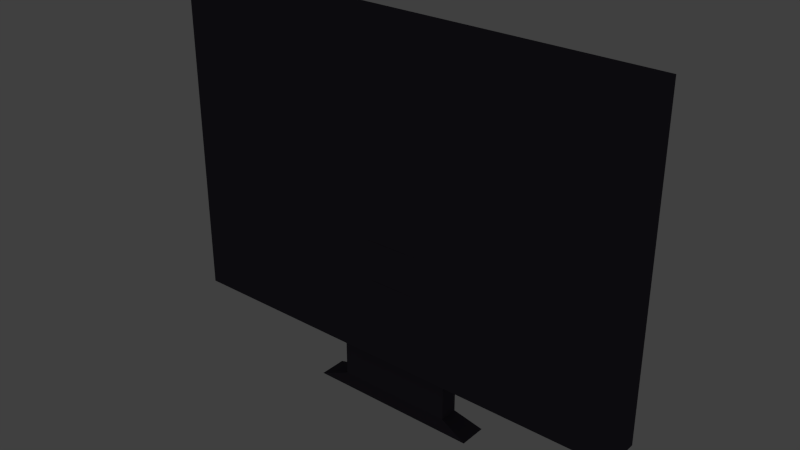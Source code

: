 # Source: computer_monitor.blend  (saved by Blender 2.76.0; exported with 4.5.12 LTS)
import bpy
from mathutils import Matrix  # noqa: F401  (used for matrix-valued properties, if any)

bpy.ops.wm.read_factory_settings(use_empty=True)
scene = bpy.context.scene
scene.name = 'Scene'

# ---- collections
col_collection_1 = bpy.data.collections.new('Collection 1'); scene.collection.children.link(col_collection_1)

# ---- materials (node trees are filled in below, after node groups)
mat_pc_trim_002 = bpy.data.materials.new('pc trim.002')
mat_pc_trim_002.alpha_threshold = 0.0
mat_pc_trim_002.roughness = 0.5
mat_monitor_glow_001 = bpy.data.materials.new('monitor glow.001')
mat_monitor_glow_001.alpha_threshold = 0.0
mat_monitor_glow_001.roughness = 0.5

# ---- material node trees
mat_pc_trim_002.use_nodes = True; mat_pc_trim_002.node_tree.nodes.clear()
_N = mat_pc_trim_002.node_tree.nodes; _L = mat_pc_trim_002.node_tree.links
n0 = _N.new('ShaderNodeOutputMaterial'); n0.name = 'Material Output'; n0.location = (300, 300)
n1 = _N.new('ShaderNodeBsdfDiffuse'); n1.name = 'Diffuse BSDF'; n1.location = (10, 300)
n1.inputs[0].default_value = (0.07444, 0.06639, 0.08787, 1.0)
_L.new(n1.outputs[0], n0.inputs[0])
n0.is_active_output = True
mat_monitor_glow_001.use_nodes = True; mat_monitor_glow_001.node_tree.nodes.clear()
_N = mat_monitor_glow_001.node_tree.nodes; _L = mat_monitor_glow_001.node_tree.links
n0 = _N.new('ShaderNodeOutputMaterial'); n0.name = 'Material Output'; n0.location = (300, 300)
n1 = _N.new('ShaderNodeEmission'); n1.name = 'Emission'; n1.location = (10, 300)
n1.inputs[0].default_value = (0.1832, 0.6713, 0.8, 1.0)
n1.inputs[1].default_value = 6.1
_L.new(n1.outputs[0], n0.inputs[0])
n0.is_active_output = True

# ---- world
world_world = bpy.data.worlds.new('World'); scene.world = world_world
world_world.color = (0.05088, 0.05088, 0.05088)
world_world.use_sun_shadow = False
world_world.sun_shadow_jitter_overblur = 0.0
world_world.cycles.sampling_method = 'MANUAL'
world_world.cycles.sample_map_resolution = 256

# ---- meshes
me_cube_006 = bpy.data.meshes.new('Cube.006')
me_cube_006.from_pydata([(-0.9303, 0.6301, 0.9303), (-0.9303, 0.6301, -0.9303), (0.9303, 0.6301, 0.9303), (0.9303, 0.6301, -0.9303), (-0.9303, 0.6301, 0.0), (0.0, 0.6301, 0.9303), (0.9303, 0.6301, 0.0), (0.0, 0.6301, -0.9303), (0.0, 1.075, 0.0), (-1.0, -1.0, -1.0), (-1.0, -1.0, 1.0), (-0.9303, 1.0, -0.9303), (-0.9303, 1.0, 0.9303), (1.0, -1.0, -1.0), (1.0, -1.0, 1.0), (0.9303, 1.0, -0.9303), (0.9303, 1.0, 0.9303), (-1.0, 1.0, 1.0), (-1.0, 1.0, -1.0), (1.0, 1.0, 1.0), (1.0, 1.0, -1.0), (-0.9303, 0.6301, 0.9303), (-0.9303, 0.6301, -0.9303), (0.9303, 0.6301, 0.9303), (0.9303, 0.6301, -0.9303), (-1.0, -1.0, 0.0), (-1.0, 0.0, 1.0), (-1.0, 1.0, 0.0), (-1.0, 0.0, -1.0), (0.0, 1.0, 1.0), (1.0, 1.0, 0.0), (0.0, 1.0, -1.0), (1.0, 0.0, 1.0), (1.0, -1.0, 0.0), (1.0, 0.0, -1.0), (0.0, -1.0, 1.0), (0.0, -1.0, -1.0), (-0.9303, 1.0, 0.0), (0.0, 1.0, 0.9303), (0.9303, 1.0, 0.0), (0.0, 1.0, -0.9303), (-0.9652, 1.0, 0.9652), (-0.9652, 1.0, -0.9652), (0.9652, 1.0, 0.9652), (0.9652, 1.0, -0.9652), (-0.9303, 0.6301, 0.0), (0.0, 0.6301, 0.9303), (0.9303, 0.6301, 0.0), (0.0, 0.6301, -0.9303), (-0.9303, 0.815, 0.9303), (-0.9303, 0.815, -0.9303), (0.9303, 0.815, -0.9303), (0.9303, 0.815, 0.9303), (0.9303, 0.815, 0.0), (0.0, 0.815, 0.9303), (0.0, 0.815, -0.9303), (0.0, 1.0, -0.9652), (0.9652, 1.0, 0.0), (0.0, 1.0, 0.9652), (-0.9652, 1.0, 0.0), (0.0, 0.0, 1.0), (-0.3705, -0.741, -1.33), (0.0, -1.0, 0.0), (1.0, 0.0, 0.0), (-0.9303, 0.815, 0.0), (-1.0, 0.0, 0.0), (-1.0, -1.0, 0.5), (-1.0, 0.5, 1.0), (-1.0, 1.0, -0.5), (-1.0, -0.5, -1.0), (0.5, 1.0, 1.0), (1.0, 1.0, -0.5), (-0.5, 1.0, -1.0), (1.0, -0.5, 1.0), (1.0, -1.0, -0.5), (1.0, 0.5, -1.0), (-0.5, -1.0, 1.0), (0.5, -1.0, -1.0), (-0.9303, 1.0, -0.4652), (0.4652, 1.0, 0.9303), (0.9303, 1.0, -0.4652), (-0.4652, 1.0, -0.9303), (-0.9478, 1.0, 0.9478), (-0.9826, 1.0, -0.9826), (0.9478, 1.0, 0.9478), (0.9478, 1.0, -0.9478), (-0.9303, 0.6301, -0.4652), (0.4652, 0.6301, 0.9303), (0.9303, 0.6301, -0.4652), (-0.4652, 0.6301, -0.9303), (-0.9303, 0.7225, 0.9303), (-0.9303, 0.9075, -0.9303), (0.9303, 0.9075, -0.9303), (0.9303, 0.7225, 0.9303), (-1.0, -1.0, -0.5), (-1.0, -0.5, 1.0), (-1.0, 1.0, 0.5), (-1.0, 0.5, -1.0), (-0.5, 1.0, 1.0), (1.0, 1.0, 0.5), (0.5, 1.0, -1.0), (1.0, 0.5, 1.0), (1.0, -1.0, 0.5), (1.0, -0.5, -1.0), (0.5, -1.0, 1.0), (-0.5, -1.0, -1.0), (-0.9303, 1.0, 0.4652), (-0.4652, 1.0, 0.9303), (0.9303, 1.0, 0.4652), (0.4652, 1.0, -0.9303), (-0.9826, 1.0, 0.9826), (-0.9478, 1.0, -0.9478), (0.9826, 1.0, 0.9826), (0.9826, 1.0, -0.9826), (-0.9303, 0.6301, 0.4652), (-0.4652, 0.6301, 0.9303), (0.9303, 0.6301, 0.4652), (0.4652, 0.6301, -0.9303), (-0.9303, 0.9075, 0.9303), (-0.9303, 0.7225, -0.9303), (0.9303, 0.7225, -0.9303), (0.9303, 0.9075, 0.9303), (0.9303, 0.7225, 0.0), (0.9303, 0.9075, 0.0), (0.9303, 0.815, 0.4652), (0.9303, 0.815, -0.4652), (0.0, 0.7225, 0.9303), (0.0, 0.9075, 0.9303), (-0.4652, 0.815, 0.9303), (0.4652, 0.815, 0.9303), (0.0, 0.7225, -0.9303), (0.0, 0.9075, -0.9303), (0.4652, 0.815, -0.9303), (-0.4652, 0.815, -0.9303), (0.0, 1.0, -0.9826), (0.0, 1.0, -0.9478), (-0.4826, 1.0, -0.9652), (0.4826, 1.0, -0.9652), (0.9826, 1.0, 0.0), (0.9478, 1.0, 0.0), (0.9652, 1.0, -0.4826), (0.9652, 1.0, 0.4826), (0.0, 1.0, 0.9826), (0.0, 1.0, 0.9478), (0.4826, 1.0, 0.9652), (-0.4826, 1.0, 0.9652), (-0.9826, 1.0, 0.0), (-0.9478, 1.0, 0.0), (-0.9652, 1.0, 0.4826), (-0.9652, 1.0, -0.4826), (-0.5, 0.0, 1.0), (0.5, 0.0, 1.0), (0.0, -0.5, 1.0), (0.0, 0.5, 1.0), (0.5, 0.0, -1.0), (-0.5, 0.0, -1.0), (0.0, -0.5, -1.0), (0.0, 0.5, -1.0), (0.0, -1.0, -0.4981), (0.0, -1.0, 0.5), (0.5, -1.0, 0.0), (-0.5, -1.0, 0.0), (1.0, 0.0, -0.5), (1.0, 0.0, 0.5), (1.0, 0.5, 0.0), (1.0, -0.5, 0.0), (-0.9303, 0.7225, 0.0), (-0.9303, 0.9075, 0.0), (-0.9303, 0.815, -0.4652), (-0.9303, 0.815, 0.4652), (-1.0, 0.0, -0.5), (-1.0, 0.0, 0.5), (-1.0, -0.5, 0.0), (-1.0, 0.5, 0.0), (-1.0, 0.5, 0.5), (-1.0, -0.5, 0.5), (-1.0, -0.5, -0.5), (-0.9303, 0.9075, 0.4652), (-0.9303, 0.9075, -0.4652), (-0.9303, 0.7225, -0.4652), (1.0, -0.5, 0.5), (1.0, 0.5, 0.5), (1.0, 0.5, -0.5), (-0.5, -1.0, 0.5), (0.5, -1.0, 0.5), (0.5, -1.0, -0.5), (-0.5, 0.5, -1.0), (-0.5, -0.5, -1.0), (0.5, -0.5, -1.0), (0.5, 0.5, 1.0), (0.5, -0.5, 1.0), (-0.5, -0.5, 1.0), (-0.9478, 1.0, -0.4739), (-0.9478, 1.0, 0.4739), (-0.9826, 1.0, 0.4913), (-0.4739, 1.0, 0.9478), (0.4739, 1.0, 0.9478), (0.4913, 1.0, 0.9826), (0.9478, 1.0, 0.4739), (0.9478, 1.0, -0.4739), (0.9826, 1.0, -0.4913), (0.4739, 1.0, -0.9478), (-0.4739, 1.0, -0.9478), (-0.4913, 1.0, -0.9826), (-0.4652, 0.9075, -0.9303), (0.4652, 0.9075, -0.9303), (0.4652, 0.7225, -0.9303), (0.4652, 0.9075, 0.9303), (-0.4652, 0.9075, 0.9303), (-0.4652, 0.7225, 0.9303), (0.9303, 0.9075, -0.4652), (0.9303, 0.9075, 0.4652), (0.9303, 0.7225, 0.4652), (0.9303, 0.7225, -0.4652), (0.4652, 0.7225, 0.9303), (-0.4652, 0.7225, -0.9303), (0.4913, 1.0, -0.9826), (0.9826, 1.0, 0.4913), (-0.4913, 1.0, 0.9826), (-0.9826, 1.0, -0.4913), (-0.5, 0.5, 1.0), (0.5, 0.5, -1.0), (-0.5, -1.0, -0.5), (1.0, -0.5, -0.5), (-0.9303, 0.7225, 0.4652), (-1.0, 0.5, -0.5), (-1.0, -1.0, 0.75), (-1.0, 0.75, 1.0), (-1.0, 1.0, -0.75), (-1.0, -0.75, -1.0), (0.75, 1.0, 1.0), (1.0, 1.0, -0.75), (-0.75, 1.0, -1.0), (1.0, -0.75, 1.0), (1.0, -1.0, -0.75), (1.0, 0.75, -1.0), (-0.75, -1.0, 1.0), (0.75, -1.0, -1.0), (-0.9303, 1.0, -0.6978), (0.6978, 1.0, 0.9303), (0.9303, 1.0, -0.6978), (-0.6978, 1.0, -0.9303), (-0.9391, 1.0, 0.9391), (-0.9913, 1.0, -0.9913), (0.9391, 1.0, 0.9391), (0.9391, 1.0, -0.9391), (-0.9303, 0.6301, -0.6978), (0.6978, 0.6301, 0.9303), (0.9303, 0.6301, -0.6978), (-0.6978, 0.6301, -0.9303), (-0.9303, 0.6763, 0.9303), (-0.9303, 0.9538, -0.9303), (0.9303, 0.9538, -0.9303), (0.9303, 0.6763, 0.9303), (-1.0, -1.0, -0.25), (-1.0, -0.25, 1.0), (-1.0, 1.0, 0.25), (-1.0, 0.25, -1.0), (-0.25, 1.0, 1.0), (1.0, 1.0, 0.25), (0.25, 1.0, -1.0), (1.0, 0.25, 1.0), (1.0, -1.0, 0.25), (1.0, -0.25, -1.0), (0.25, -1.0, 1.0), (-0.25, -1.0, -1.0), (-0.9303, 1.0, 0.2326), (-0.2326, 1.0, 0.9303), (0.9303, 1.0, 0.2326), (0.2326, 1.0, -0.9303), (-0.9739, 1.0, 0.9739), (-0.9565, 1.0, -0.9565), (0.9739, 1.0, 0.9739), (0.9739, 1.0, -0.9739), (-0.9303, 0.6301, 0.2326), (-0.2326, 0.6301, 0.9303), (0.9303, 0.6301, 0.2326), (0.2326, 0.6301, -0.9303), (-0.9303, 0.8613, 0.9303), (-0.9303, 0.7688, -0.9303), (0.9303, 0.7688, -0.9303), (0.9303, 0.8613, 0.9303), (0.9303, 0.6763, 0.0), (0.9303, 0.8613, 0.0), (0.9303, 0.815, 0.6978), (0.9303, 0.815, -0.2326), (0.0, 0.6763, 0.9303), (0.0, 0.8613, 0.9303), (-0.6978, 0.815, 0.9303), (0.2326, 0.815, 0.9303), (0.0, 0.6763, -0.9303), (0.0, 0.8613, -0.9303), (0.6978, 0.815, -0.9303), (-0.2326, 0.815, -0.9303), (0.0, 1.0, -0.9913), (0.0, 1.0, -0.9565), (-0.7239, 1.0, -0.9652), (0.2413, 1.0, -0.9652), (0.9913, 1.0, 0.0), (0.9565, 1.0, 0.0), (0.9652, 1.0, -0.7239), (0.9652, 1.0, 0.2413), (0.0, 1.0, 0.9913), (0.0, 1.0, 0.9565), (0.7239, 1.0, 0.9652), (-0.2413, 1.0, 0.9652), (-0.9913, 1.0, 0.0), (-0.9565, 1.0, 0.0), (-0.9652, 1.0, 0.7239), (-0.9652, 1.0, -0.2413), (-0.75, 0.0, 1.0), (0.25, 0.0, 1.0), (0.0, -0.75, 1.0), (0.0, 0.25, 1.0), (0.75, 0.0, -1.0), (-0.25, 0.0, -1.0), (0.0, -0.75, -1.0), (-0.3705, -0.3705, -1.33), (0.0, -1.0, -0.75), (0.0, -1.0, 0.25), (0.75, -1.0, 0.0), (-0.25, -1.0, 0.0), (1.0, 0.0, -0.75), (1.0, 0.0, 0.25), (1.0, 0.75, 0.0), (1.0, -0.25, 0.0), (-0.9303, 0.6763, 0.0), (-0.9303, 0.8613, 0.0), (-0.9303, 0.815, -0.6978), (-0.9303, 0.815, 0.2326), (-1.0, 0.0, -0.75), (-1.0, 0.0, 0.25), (-1.0, -0.75, 0.0), (-1.0, 0.25, 0.0), (-1.0, -1.0, 0.25), (-1.0, 0.25, 1.0), (-1.0, 1.0, -0.25), (-1.0, -0.25, -1.0), (0.25, 1.0, 1.0), (1.0, 1.0, -0.25), (-0.25, 1.0, -1.0), (1.0, -0.25, 1.0), (1.0, -1.0, -0.25), (1.0, 0.25, -1.0), (-0.25, -1.0, 1.0), (0.25, -1.0, -1.0), (-0.9303, 1.0, -0.2326), (0.2326, 1.0, 0.9303), (0.9303, 1.0, -0.2326), (-0.2326, 1.0, -0.9303), (-0.9565, 1.0, 0.9565), (-0.9739, 1.0, -0.9739), (0.9565, 1.0, 0.9565), (0.9565, 1.0, -0.9565), (-0.9303, 0.6301, -0.2326), (0.2326, 0.6301, 0.9303), (0.9303, 0.6301, -0.2326), (-0.2326, 0.6301, -0.9303), (-0.9303, 0.7688, 0.9303), (-0.9303, 0.8613, -0.9303), (0.9303, 0.8613, -0.9303), (0.9303, 0.7688, 0.9303), (-1.0, -1.0, -0.75), (-1.0, -0.75, 1.0), (-1.0, 1.0, 0.75), (-1.0, 0.75, -1.0), (-0.75, 1.0, 1.0), (1.0, 1.0, 0.75), (0.75, 1.0, -1.0), (1.0, 0.75, 1.0), (1.0, -1.0, 0.75), (1.0, -0.75, -1.0), (0.75, -1.0, 1.0), (-0.75, -1.0, -1.0), (-0.9303, 1.0, 0.6978), (-0.6978, 1.0, 0.9303), (0.9303, 1.0, 0.6978), (0.6978, 1.0, -0.9303), (-0.9913, 1.0, 0.9913), (-0.9391, 1.0, -0.9391), (0.9913, 1.0, 0.9913), (0.9913, 1.0, -0.9913), (-0.9303, 0.6301, 0.6978), (-0.6978, 0.6301, 0.9303), (0.9303, 0.6301, 0.6978), (0.6978, 0.6301, -0.9303), (-0.9303, 0.9538, 0.9303), (-0.9303, 0.6763, -0.9303), (0.9303, 0.6763, -0.9303), (0.9303, 0.9538, 0.9303), (0.9303, 0.7688, 0.0), (0.9303, 0.9538, 0.0), (0.9303, 0.815, 0.2326), (0.9303, 0.815, -0.6978), (0.0, 0.7688, 0.9303), (0.0, 0.9538, 0.9303), (-0.2326, 0.815, 0.9303), (0.6978, 0.815, 0.9303), (0.0, 0.7688, -0.9303), (0.0, 0.9538, -0.9303), (0.2326, 0.815, -0.9303), (-0.6978, 0.815, -0.9303), (0.0, 1.0, -0.9739), (0.0, 1.0, -0.9391), (-0.2413, 1.0, -0.9652), (0.7239, 1.0, -0.9652), (0.9739, 1.0, 0.0), (0.9391, 1.0, 0.0), (0.9652, 1.0, -0.2413), (0.9652, 1.0, 0.7239), (0.0, 1.0, 0.9739), (0.0, 1.0, 0.9391), (0.2413, 1.0, 0.9652), (-0.7239, 1.0, 0.9652), (-0.9739, 1.0, 0.0), (-0.9391, 1.0, 0.0), (-0.9652, 1.0, 0.2413), (-0.9652, 1.0, -0.7239), (-0.25, 0.0, 1.0), (0.75, 0.0, 1.0), (0.0, -0.25, 1.0), (0.0, 0.75, 1.0), (0.25, 0.0, -1.0), (-0.75, 0.0, -1.0), (-0.3705, 0.0, -1.33), (0.0, 0.75, -1.0), (0.0, -1.0, -0.2519), (0.0, -1.0, 0.75), (0.25, -1.0, 0.0), (-0.75, -1.0, 0.0), (1.0, 0.0, -0.25), (1.0, 0.0, 0.75), (1.0, 0.25, 0.0), (1.0, -0.75, 0.0), (-0.9303, 0.7688, 0.0), (-0.9303, 0.9538, 0.0), (-0.9303, 0.815, -0.2326), (-0.9303, 0.815, 0.6978), (-1.0, 0.0, -0.25), (-1.0, 0.0, 0.75), (-1.0, -0.25, 0.0), (-1.0, 0.75, 0.0), (-1.0, 0.5, 0.25), (-1.0, 0.5, 0.75), (-1.0, 0.25, 0.5), (-1.0, 0.75, 0.5), (-1.0, -0.5, 0.25), (-1.0, -0.5, 0.75), (-1.0, -0.75, 0.5), (-1.0, -0.25, 0.5), (-1.0, -0.5, -0.75), (-1.0, -0.5, -0.25), (-1.0, -0.75, -0.5), (-1.0, -0.25, -0.5), (-0.9303, 0.8613, 0.4652), (-0.9303, 0.9538, 0.4652), (-0.9303, 0.9075, 0.2326), (-0.9303, 0.9075, 0.6978), (-0.9303, 0.8613, -0.4652), (-0.9303, 0.9538, -0.4652), (-0.9303, 0.9075, -0.6978), (-0.9303, 0.9075, -0.2326), (-0.9303, 0.6763, -0.4652), (-0.9303, 0.7688, -0.4652), (-0.9303, 0.7225, -0.6978), (-0.9303, 0.7225, -0.2326), (1.0, -0.5, 0.25), (1.0, -0.5, 0.75), (1.0, -0.25, 0.5), (1.0, -0.75, 0.5), (1.0, 0.5, 0.25), (1.0, 0.5, 0.75), (1.0, 0.75, 0.5), (1.0, 0.25, 0.5), (1.0, 0.5, -0.75), (1.0, 0.5, -0.25), (1.0, 0.75, -0.5), (1.0, 0.25, -0.5), (-0.5, -1.0, 0.25), (-0.5, -1.0, 0.75), (-0.25, -1.0, 0.5), (-0.75, -1.0, 0.5), (0.5, -1.0, 0.25), (0.5, -1.0, 0.75), (0.75, -1.0, 0.5), (0.25, -1.0, 0.5), (0.5, -1.0, -0.75), (0.5, -1.0, -0.25), (0.75, -1.0, -0.5), (0.25, -1.0, -0.5), (-0.25, 0.5, -1.0), (-0.75, 0.5, -1.0), (-0.5, 0.25, -1.0), (-0.5, 0.75, -1.0), (-0.25, -0.5, -1.0), (-0.75, -0.5, -1.0), (-0.5, -0.75, -1.0), (-0.5, -0.25, -1.0), (0.75, -0.5, -1.0), (0.25, -0.5, -1.0), (0.5, -0.75, -1.0), (0.5, -0.25, -1.0), (0.25, 0.5, 1.0), (0.75, 0.5, 1.0), (0.5, 0.25, 1.0), (0.5, 0.75, 1.0), (0.25, -0.5, 1.0), (0.75, -0.5, 1.0), (0.5, -0.75, 1.0), (0.5, -0.25, 1.0), (-0.75, -0.5, 1.0), (-0.25, -0.5, 1.0), (-0.5, -0.75, 1.0), (-0.5, -0.25, 1.0), (-0.9565, 1.0, -0.4782), (-0.9391, 1.0, -0.4695), (-0.9478, 1.0, -0.2369), (-0.9478, 1.0, -0.7108), (-0.9565, 1.0, 0.4782), (-0.9391, 1.0, 0.4695), (-0.9478, 1.0, 0.7108), (-0.9478, 1.0, 0.2369), (-0.9913, 1.0, 0.4956), (-0.9739, 1.0, 0.4869), (-0.9826, 1.0, 0.7369), (-0.9826, 1.0, 0.2456), (-0.4782, 1.0, 0.9565), (-0.4695, 1.0, 0.9391), (-0.2369, 1.0, 0.9478), (-0.7108, 1.0, 0.9478), (0.4782, 1.0, 0.9565), (0.4695, 1.0, 0.9391), (0.7108, 1.0, 0.9478), (0.2369, 1.0, 0.9478), (0.4956, 1.0, 0.9913), (0.4869, 1.0, 0.9739), (0.7369, 1.0, 0.9826), (0.2456, 1.0, 0.9826), (0.9565, 1.0, 0.4782), (0.9391, 1.0, 0.4695), (0.9478, 1.0, 0.2369), (0.9478, 1.0, 0.7108), (0.9565, 1.0, -0.4782), (0.9391, 1.0, -0.4695), (0.9478, 1.0, -0.7108), (0.9478, 1.0, -0.2369), (0.9913, 1.0, -0.4956), (0.9739, 1.0, -0.4869), (0.9826, 1.0, -0.7369), (0.9826, 1.0, -0.2456), (0.4782, 1.0, -0.9565), (0.4695, 1.0, -0.9391), (0.2369, 1.0, -0.9478), (0.7108, 1.0, -0.9478), (-0.4782, 1.0, -0.9565), (-0.4695, 1.0, -0.9391), (-0.7108, 1.0, -0.9478), (-0.2369, 1.0, -0.9478), (-0.4956, 1.0, -0.9913), (-0.4869, 1.0, -0.9739), (-0.7369, 1.0, -0.9826), (-0.2456, 1.0, -0.9826), (-0.4652, 0.8613, -0.9303), (-0.4652, 0.9538, -0.9303), (-0.2326, 0.9075, -0.9303), (-0.6978, 0.9075, -0.9303), (0.4652, 0.8613, -0.9303), (0.4652, 0.9538, -0.9303), (0.6978, 0.9075, -0.9303), (0.2326, 0.9075, -0.9303), (0.4652, 0.6763, -0.9303), (0.4652, 0.7688, -0.9303), (0.6978, 0.7225, -0.9303), (0.2326, 0.7225, -0.9303), (0.4652, 0.8613, 0.9303), (0.4652, 0.9538, 0.9303), (0.2326, 0.9075, 0.9303), (0.6978, 0.9075, 0.9303), (-0.4652, 0.8613, 0.9303), (-0.4652, 0.9538, 0.9303), (-0.6978, 0.9075, 0.9303), (-0.2326, 0.9075, 0.9303), (-0.4652, 0.6763, 0.9303), (-0.4652, 0.7688, 0.9303), (-0.6978, 0.7225, 0.9303), (-0.2326, 0.7225, 0.9303), (0.9303, 0.8613, -0.4652), (0.9303, 0.9538, -0.4652), (0.9303, 0.9075, -0.2326), (0.9303, 0.9075, -0.6978), (0.9303, 0.8613, 0.4652), (0.9303, 0.9538, 0.4652), (0.9303, 0.9075, 0.6978), (0.9303, 0.9075, 0.2326), (0.9303, 0.6763, 0.4652), (0.9303, 0.7688, 0.4652), (0.9303, 0.7225, 0.6978), (0.9303, 0.7225, 0.2326), (0.9303, 0.6763, -0.4652), (0.9303, 0.7688, -0.4652), (0.9303, 0.7225, -0.2326), (0.9303, 0.7225, -0.6978), (0.4652, 0.6763, 0.9303), (0.4652, 0.7688, 0.9303), (0.2326, 0.7225, 0.9303), (0.6978, 0.7225, 0.9303), (-0.4652, 0.6763, -0.9303), (-0.4652, 0.7688, -0.9303), (-0.2326, 0.7225, -0.9303), (-0.6978, 0.7225, -0.9303), (0.4956, 1.0, -0.9913), (0.4869, 1.0, -0.9739), (0.2456, 1.0, -0.9826), (0.7369, 1.0, -0.9826), (0.9913, 1.0, 0.4956), (0.9739, 1.0, 0.4869), (0.9826, 1.0, 0.2456), (0.9826, 1.0, 0.7369), (-0.4956, 1.0, 0.9913), (-0.4869, 1.0, 0.9739), (-0.2456, 1.0, 0.9826), (-0.7369, 1.0, 0.9826), (-0.9913, 1.0, -0.4956), (-0.9739, 1.0, -0.4869), (-0.9826, 1.0, -0.2456), (-0.9826, 1.0, -0.7369), (-0.75, 0.5, 1.0), (-0.25, 0.5, 1.0), (-0.5, 0.25, 1.0), (-0.5, 0.75, 1.0), (0.75, 0.5, -1.0), (0.25, 0.5, -1.0), (0.5, 0.25, -1.0), (0.5, 0.75, -1.0), (-0.5, -1.0, -0.75), (-0.5, -1.0, -0.25), (-0.25, -1.0, -0.4981), (-0.75, -1.0, -0.5), (1.0, -0.5, -0.75), (1.0, -0.5, -0.25), (1.0, -0.25, -0.5), (1.0, -0.75, -0.5), (-0.9303, 0.6763, 0.4652), (-0.9303, 0.7688, 0.4652), (-0.9303, 0.7225, 0.2326), (-0.9303, 0.7225, 0.6978), (-1.0, 0.5, -0.75), (-1.0, 0.5, -0.25), (-1.0, 0.25, -0.5), (-1.0, 0.75, -0.5), (-1.0, 0.75, -0.25), (-1.0, 0.25, -0.25), (-1.0, 0.25, -0.75), (-0.9303, 0.7688, 0.6978), (-0.9303, 0.7688, 0.2326), (-0.9303, 0.6763, 0.2326), (1.0, -0.75, -0.25), (1.0, -0.25, -0.25), (1.0, -0.25, -0.75), (-0.75, -1.0, -0.25), (-0.25, -1.0, -0.2519), (-0.25, -1.0, -0.75), (0.25, 0.75, -1.0), (0.25, 0.25, -1.0), (0.75, 0.25, -1.0), (-0.25, 0.75, 1.0), (-0.25, 0.25, 1.0), (-0.75, 0.25, 1.0), (-0.9739, 1.0, -0.7304), (-0.9739, 1.0, -0.2435), (-0.9913, 1.0, -0.2478), (-0.7304, 1.0, 0.9739), (-0.2435, 1.0, 0.9739), (-0.2478, 1.0, 0.9913), (0.9739, 1.0, 0.7304), (0.9739, 1.0, 0.2435), (0.9913, 1.0, 0.2478), (0.7304, 1.0, -0.9739), (0.2435, 1.0, -0.9739), (0.2478, 1.0, -0.9913), (-0.6978, 0.7688, -0.9303), (-0.2326, 0.7688, -0.9303), (-0.2326, 0.6763, -0.9303), (0.6978, 0.7688, 0.9303), (0.2326, 0.7688, 0.9303), (0.2326, 0.6763, 0.9303), (0.9303, 0.7688, -0.6978), (0.9303, 0.7688, -0.2326), (0.9303, 0.6763, -0.2326), (0.9303, 0.7688, 0.2326), (0.9303, 0.7688, 0.6978), (0.9303, 0.6763, 0.6978), (0.9303, 0.9538, 0.2326), (0.9303, 0.9538, 0.6978), (0.9303, 0.8613, 0.6978), (0.9303, 0.9538, -0.6978), (0.9303, 0.9538, -0.2326), (0.9303, 0.8613, -0.2326), (-0.2326, 0.7688, 0.9303), (-0.6978, 0.7688, 0.9303), (-0.6978, 0.6763, 0.9303), (-0.2326, 0.9538, 0.9303), (-0.6978, 0.9538, 0.9303), (-0.6978, 0.8613, 0.9303), (0.6978, 0.9538, 0.9303), (0.2326, 0.9538, 0.9303), (0.2326, 0.8613, 0.9303), (0.2326, 0.7688, -0.9303), (0.6978, 0.7688, -0.9303), (0.6978, 0.6763, -0.9303), (0.2326, 0.9538, -0.9303), (0.6978, 0.9538, -0.9303), (0.6978, 0.8613, -0.9303), (-0.6978, 0.9538, -0.9303), (-0.2326, 0.9538, -0.9303), (-0.2326, 0.8613, -0.9303), (-0.2435, 1.0, -0.9739), (-0.7304, 1.0, -0.9739), (-0.7435, 1.0, -0.9913), (-0.2348, 1.0, -0.9391), (-0.7043, 1.0, -0.9391), (-0.7174, 1.0, -0.9565), (0.7043, 1.0, -0.9391), (0.2348, 1.0, -0.9391), (0.2391, 1.0, -0.9565), (0.9739, 1.0, -0.2435), (0.9739, 1.0, -0.7304), (0.9913, 1.0, -0.7435), (0.9391, 1.0, -0.2348), (0.9391, 1.0, -0.7043), (0.9565, 1.0, -0.7174), (0.9391, 1.0, 0.7043), (0.9391, 1.0, 0.2348), (0.9565, 1.0, 0.2391), (0.2435, 1.0, 0.9739), (0.7304, 1.0, 0.9739), (0.7435, 1.0, 0.9913), (0.2348, 1.0, 0.9391), (0.7043, 1.0, 0.9391), (0.7174, 1.0, 0.9565), (-0.7043, 1.0, 0.9391), (-0.2348, 1.0, 0.9391), (-0.2391, 1.0, 0.9565), (-0.9739, 1.0, 0.2435), (-0.9739, 1.0, 0.7304), (-0.9913, 1.0, 0.7435), (-0.9391, 1.0, 0.2348), (-0.9391, 1.0, 0.7043), (-0.9565, 1.0, 0.7174), (-0.9391, 1.0, -0.7043), (-0.9391, 1.0, -0.2348), (-0.9565, 1.0, -0.2391), (-0.25, -0.25, 1.0), (-0.25, -0.75, 1.0), (-0.75, -0.75, 1.0), (0.75, -0.25, 1.0), (0.75, -0.75, 1.0), (0.25, -0.75, 1.0), (0.75, 0.75, 1.0), (0.75, 0.25, 1.0), (0.25, 0.25, 1.0), (0.25, -0.25, -1.0), (0.25, -0.75, -1.0), (0.75, -0.75, -1.0), (-0.75, -0.25, -1.0), (-0.75, -0.75, -1.0), (-0.25, -0.75, -1.0), (-0.75, 0.75, -1.0), (-0.75, 0.25, -1.0), (-0.25, 0.25, -1.0), (0.25, -1.0, -0.25), (0.75, -1.0, -0.25), (0.75, -1.0, -0.75), (0.25, -1.0, 0.75), (0.75, -1.0, 0.75), (0.75, -1.0, 0.25), (-0.75, -1.0, 0.75), (-0.25, -1.0, 0.75), (-0.25, -1.0, 0.25), (1.0, 0.25, -0.25), (1.0, 0.75, -0.25), (1.0, 0.75, -0.75), (1.0, 0.25, 0.75), (1.0, 0.75, 0.75), (1.0, 0.75, 0.25), (1.0, -0.75, 0.75), (1.0, -0.25, 0.75), (1.0, -0.25, 0.25), (-0.9303, 0.7688, -0.2326), (-0.9303, 0.7688, -0.6978), (-0.9303, 0.6763, -0.6978), (-0.9303, 0.9538, -0.2326), (-0.9303, 0.9538, -0.6978), (-0.9303, 0.8613, -0.6978), (-0.9303, 0.9538, 0.6978), (-0.9303, 0.9538, 0.2326), (-0.9303, 0.8613, 0.2326), (-1.0, -0.25, -0.25), (-1.0, -0.75, -0.25), (-1.0, -0.75, -0.75), (-1.0, -0.25, 0.75), (-1.0, -0.75, 0.75), (-1.0, -0.75, 0.25), (-1.0, 0.75, 0.75), (-1.0, 0.25, 0.75), (-1.0, 0.25, 0.25), (-1.0, 0.75, 0.25), (-1.0, -0.25, 0.25), (-1.0, -0.25, -0.75), (-0.9303, 0.8613, 0.6978), (-0.9303, 0.8613, -0.2326), (-0.9303, 0.6763, -0.2326), (1.0, -0.75, 0.25), (1.0, 0.25, 0.25), (1.0, 0.25, -0.75), (-0.75, -1.0, 0.25), (0.25, -1.0, 0.25), (0.25, -1.0, -0.75), (-0.25, 0.75, -1.0), (-0.25, -0.25, -1.0), (0.75, -0.25, -1.0), (0.25, 0.75, 1.0), (0.25, -0.25, 1.0), (-0.75, -0.25, 1.0), (-0.9565, 1.0, -0.7174), (-0.9565, 1.0, 0.2391), (-0.9913, 1.0, 0.2478), (-0.7174, 1.0, 0.9565), (0.2391, 1.0, 0.9565), (0.2478, 1.0, 0.9913), (0.9565, 1.0, 0.7174), (0.9565, 1.0, -0.2391), (0.9913, 1.0, -0.2478), (0.7174, 1.0, -0.9565), (-0.2391, 1.0, -0.9565), (-0.2478, 1.0, -0.9913), (-0.6978, 0.8613, -0.9303), (0.2326, 0.8613, -0.9303), (0.2326, 0.6763, -0.9303), (0.6978, 0.8613, 0.9303), (-0.2326, 0.8613, 0.9303), (-0.2326, 0.6763, 0.9303), (0.9303, 0.8613, -0.6978), (0.9303, 0.8613, 0.2326), (0.9303, 0.6763, 0.2326), (0.9303, 0.6763, -0.6978), (0.6978, 0.6763, 0.9303), (-0.6978, 0.6763, -0.9303), (0.7435, 1.0, -0.9913), (0.9913, 1.0, 0.7435), (-0.7435, 1.0, 0.9913), (-0.9913, 1.0, -0.7435), (-0.75, 0.75, 1.0), (0.75, 0.75, -1.0), (-0.75, -1.0, -0.75), (1.0, -0.75, -0.75), (-0.9303, 0.6763, 0.6978), (-1.0, 0.75, -0.75), (0.3705, 0.3705, -1.33), (0.3705, 0.741, -1.33), (0.3705, -0.741, -1.33), (0.3705, -0.3705, -1.33), (0.3705, 0.0, -1.33), (0.0, 0.3705, -1.33), (-0.3705, 0.3705, -1.33), (-0.3705, 0.741, -1.33), (0.0, -0.3705, -1.33), (-0.25, -0.25, -1.265), (-0.25, 0.25, -1.265), (0.25, -0.25, -1.265), (0.25, 0.25, -1.265), (0.25, 0.5, -1.265), (0.25, -0.5, -1.265), (0.25, 0.0, -1.265), (-0.25, -0.5, -1.265), (0.0, 0.5, -1.265), (-0.25, 0.5, -1.265), (0.0, -0.5, -1.265), (-0.25, 0.0, -1.265), (0.0, 0.741, -1.33), (0.0, -0.741, -1.33), (0.0, 0.0, -1.33)], [], [(8, 6, 3, 7), (4, 8, 7, 1), (0, 5, 8, 4), (5, 2, 6, 8), (857, 228, 18, 365), (856, 250, 21, 382), (855, 234, 13, 371), (854, 362, 9, 373), (853, 368, 20, 235), (852, 366, 17, 227), (851, 243, 18, 228), (850, 378, 17, 366), (849, 380, 19, 367), (848, 381, 20, 368), (847, 387, 22, 249), (846, 253, 23, 247), (845, 388, 24, 248), (844, 282, 47, 276), (843, 283, 53, 392), (842, 360, 51, 393), (841, 286, 46, 275), (840, 287, 54, 396), (839, 281, 52, 397), (838, 290, 48, 277), (837, 291, 55, 400), (836, 359, 50, 401), (835, 294, 31, 340), (834, 295, 56, 404), (833, 353, 44, 405), (832, 298, 30, 339), (831, 299, 57, 408), (830, 352, 43, 409), (829, 302, 29, 338), (828, 303, 58, 412), (827, 350, 41, 413), (826, 306, 27, 256), (825, 307, 59, 416), (824, 271, 42, 417), (823, 310, 26, 255), (822, 311, 60, 420), (821, 338, 29, 421), (820, 314, 34, 263), (157, 631, 871, 875), (818, 340, 31, 425), (817, 318, 36, 345), (816, 319, 62, 428), (815, 334, 25, 429), (814, 322, 34, 343), (813, 323, 63, 432), (812, 262, 33, 433), (811, 326, 45, 354), (810, 327, 64, 436), (809, 278, 49, 437), (808, 330, 28, 337), (807, 331, 65, 440), (806, 256, 27, 441), (805, 442, 173, 333), (804, 443, 174, 444), (803, 364, 96, 445), (802, 446, 172, 332), (801, 447, 175, 448), (800, 439, 171, 449), (799, 450, 69, 229), (798, 451, 176, 452), (797, 438, 170, 453), (796, 454, 169, 329), (795, 455, 177, 456), (794, 386, 118, 457), (793, 458, 168, 328), (792, 459, 178, 460), (791, 435, 167, 461), (790, 462, 86, 246), (789, 463, 179, 464), (788, 434, 166, 465), (787, 466, 165, 325), (786, 467, 180, 468), (785, 370, 102, 469), (784, 470, 164, 324), (783, 471, 181, 472), (782, 431, 163, 473), (781, 474, 75, 235), (780, 475, 182, 476), (779, 430, 162, 477), (778, 478, 161, 321), (777, 479, 183, 480), (776, 226, 66, 481), (775, 482, 160, 320), (774, 483, 184, 484), (773, 427, 159, 485), (772, 486, 77, 237), (771, 487, 185, 488), (494, 819, 867, 874), (768, 491, 186, 492), (767, 232, 72, 493), (766, 494, 156, 316), (765, 495, 187, 496), (764, 423, 155, 497), (763, 498, 103, 371), (762, 499, 188, 500), (761, 422, 154, 501), (760, 502, 153, 313), (759, 503, 189, 504), (758, 230, 70, 505), (757, 506, 152, 312), (756, 507, 190, 508), (755, 419, 151, 509), (754, 510, 95, 363), (753, 511, 191, 512), (752, 418, 150, 513), (751, 514, 149, 309), (750, 515, 192, 516), (749, 379, 111, 517), (748, 518, 148, 308), (747, 519, 193, 520), (746, 415, 147, 521), (745, 522, 96, 364), (744, 523, 194, 524), (743, 414, 146, 525), (742, 526, 145, 305), (741, 527, 195, 528), (740, 242, 82, 529), (739, 530, 144, 304), (738, 531, 196, 532), (737, 411, 143, 533), (736, 534, 70, 230), (735, 535, 197, 536), (734, 410, 142, 537), (733, 538, 141, 301), (732, 539, 198, 540), (731, 244, 84, 541), (730, 542, 140, 300), (729, 543, 199, 544), (728, 407, 139, 545), (727, 546, 71, 231), (726, 547, 200, 548), (725, 406, 138, 549), (724, 550, 137, 297), (723, 551, 201, 552), (722, 245, 85, 553), (721, 554, 136, 296), (720, 555, 202, 556), (719, 403, 135, 557), (718, 558, 72, 232), (717, 559, 203, 560), (716, 402, 134, 561), (715, 562, 133, 293), (714, 563, 204, 564), (713, 251, 91, 565), (712, 566, 132, 292), (711, 567, 205, 568), (710, 399, 131, 569), (709, 570, 117, 385), (708, 571, 206, 572), (707, 398, 130, 573), (706, 574, 129, 289), (705, 575, 207, 576), (704, 389, 121, 577), (703, 578, 128, 288), (702, 579, 208, 580), (701, 395, 127, 581), (700, 582, 115, 383), (699, 583, 209, 584), (698, 394, 126, 585), (697, 586, 125, 285), (696, 587, 210, 588), (695, 252, 92, 589), (694, 590, 124, 284), (693, 591, 211, 592), (692, 391, 123, 593), (691, 594, 116, 384), (690, 595, 212, 596), (689, 390, 122, 597), (688, 598, 88, 356), (687, 599, 213, 600), (686, 280, 120, 601), (685, 602, 87, 355), (684, 603, 214, 604), (683, 361, 93, 605), (682, 606, 89, 357), (681, 607, 215, 608), (680, 279, 119, 609), (679, 610, 100, 260), (678, 611, 216, 612), (677, 273, 113, 613), (676, 614, 99, 259), (675, 615, 217, 616), (674, 272, 112, 617), (673, 618, 98, 258), (672, 619, 218, 620), (671, 270, 110, 621), (670, 622, 68, 336), (669, 623, 219, 624), (668, 351, 83, 625), (667, 626, 67, 335), (666, 627, 220, 628), (665, 258, 98, 629), (664, 630, 75, 343), (663, 631, 221, 632), (662, 260, 100, 633), (661, 634, 105, 265), (660, 635, 222, 636), (659, 254, 94, 637), (658, 638, 103, 263), (657, 639, 223, 640), (656, 342, 74, 641), (655, 642, 114, 274), (654, 643, 224, 644), (653, 358, 90, 645), (652, 646, 97, 257), (651, 647, 225, 648), (650, 336, 68, 649), (647, 650, 649, 225), (173, 441, 650, 647), (441, 27, 336, 650), (438, 651, 648, 170), (65, 333, 651, 438), (333, 173, 647, 651), (330, 652, 257, 28), (170, 648, 652, 330), (648, 225, 646, 652), (643, 653, 645, 224), (169, 437, 653, 643), (437, 49, 358, 653), (434, 654, 644, 166), (64, 329, 654, 434), (329, 169, 643, 654), (326, 655, 274, 45), (166, 644, 655, 326), (644, 224, 642, 655), (639, 656, 641, 223), (165, 433, 656, 639), (433, 33, 342, 656), (430, 657, 640, 162), (63, 325, 657, 430), (325, 165, 639, 657), (322, 658, 263, 34), (162, 640, 658, 322), (640, 223, 638, 658), (635, 659, 637, 222), (161, 429, 659, 635), (429, 25, 254, 659), (871, 870, 858, 859), (62, 321, 660, 426), (321, 161, 635, 660), (318, 661, 265, 36), (158, 636, 661, 318), (636, 222, 634, 661), (631, 662, 633, 221), (157, 425, 662, 631), (425, 31, 260, 662), (422, 663, 632, 154), (490, 157, 875, 876), (761, 499, 872, 869), (314, 664, 343, 34), (154, 632, 664, 314), (632, 221, 630, 664), (627, 665, 629, 220), (153, 421, 665, 627), (421, 29, 258, 665), (418, 666, 628, 150), (60, 313, 666, 418), (313, 153, 627, 666), (310, 667, 335, 26), (150, 628, 667, 310), (628, 220, 626, 667), (623, 668, 625, 219), (149, 417, 668, 623), (417, 42, 351, 668), (414, 669, 624, 146), (59, 309, 669, 414), (309, 149, 623, 669), (306, 670, 336, 27), (146, 624, 670, 306), (624, 219, 622, 670), (619, 671, 621, 218), (145, 413, 671, 619), (413, 41, 270, 671), (410, 672, 620, 142), (58, 305, 672, 410), (305, 145, 619, 672), (302, 673, 258, 29), (142, 620, 673, 302), (620, 218, 618, 673), (615, 674, 617, 217), (141, 409, 674, 615), (409, 43, 272, 674), (406, 675, 616, 138), (57, 301, 675, 406), (301, 141, 615, 675), (298, 676, 259, 30), (138, 616, 676, 298), (616, 217, 614, 676), (611, 677, 613, 216), (137, 405, 677, 611), (405, 44, 273, 677), (402, 678, 612, 134), (56, 297, 678, 402), (297, 137, 611, 678), (294, 679, 260, 31), (134, 612, 679, 294), (612, 216, 610, 679), (607, 680, 609, 215), (133, 401, 680, 607), (401, 50, 279, 680), (398, 681, 608, 130), (55, 293, 681, 398), (293, 133, 607, 681), (290, 682, 357, 48), (130, 608, 682, 290), (608, 215, 606, 682), (603, 683, 605, 214), (129, 397, 683, 603), (397, 52, 361, 683), (394, 684, 604, 126), (54, 289, 684, 394), (289, 129, 603, 684), (286, 685, 355, 46), (126, 604, 685, 286), (604, 214, 602, 685), (599, 686, 601, 213), (125, 393, 686, 599), (393, 51, 280, 686), (390, 687, 600, 122), (53, 285, 687, 390), (285, 125, 599, 687), (282, 688, 356, 47), (122, 600, 688, 282), (600, 213, 598, 688), (595, 689, 597, 212), (124, 392, 689, 595), (392, 53, 390, 689), (361, 690, 596, 93), (52, 284, 690, 361), (284, 124, 595, 690), (253, 691, 384, 23), (93, 596, 691, 253), (596, 212, 594, 691), (591, 692, 593, 211), (108, 268, 692, 591), (268, 39, 391, 692), (389, 693, 592, 121), (16, 376, 693, 389), (376, 108, 591, 693), (281, 694, 284, 52), (121, 592, 694, 281), (592, 211, 590, 694), (587, 695, 589, 210), (80, 240, 695, 587), (240, 15, 252, 695), (391, 696, 588, 123), (39, 348, 696, 391), (348, 80, 587, 696), (283, 697, 285, 53), (123, 588, 697, 283), (588, 210, 586, 697), (583, 698, 585, 209), (128, 396, 698, 583), (396, 54, 394, 698), (358, 699, 584, 90), (49, 288, 699, 358), (288, 128, 583, 699), (250, 700, 383, 21), (90, 584, 700, 250), (584, 209, 582, 700), (579, 701, 581, 208), (107, 267, 701, 579), (267, 38, 395, 701), (386, 702, 580, 118), (12, 375, 702, 386), (375, 107, 579, 702), (278, 703, 288, 49), (118, 580, 703, 278), (580, 208, 578, 703), (575, 704, 577, 207), (79, 239, 704, 575), (239, 16, 389, 704), (395, 705, 576, 127), (38, 347, 705, 395), (347, 79, 575, 705), (287, 706, 289, 54), (127, 576, 706, 287), (576, 207, 574, 706), (571, 707, 573, 206), (132, 400, 707, 571), (400, 55, 398, 707), (280, 708, 572, 120), (51, 292, 708, 280), (292, 132, 571, 708), (388, 709, 385, 24), (120, 572, 709, 388), (572, 206, 570, 709), (567, 710, 569, 205), (109, 269, 710, 567), (269, 40, 399, 710), (252, 711, 568, 92), (15, 377, 711, 252), (377, 109, 567, 711), (360, 712, 292, 51), (92, 568, 712, 360), (568, 205, 566, 712), (563, 713, 565, 204), (81, 241, 713, 563), (241, 11, 251, 713), (399, 714, 564, 131), (40, 349, 714, 399), (349, 81, 563, 714), (291, 715, 293, 55), (131, 564, 715, 291), (564, 204, 562, 715), (559, 716, 561, 203), (136, 404, 716, 559), (404, 56, 402, 716), (351, 717, 560, 83), (42, 296, 717, 351), (296, 136, 559, 717), (243, 718, 232, 18), (83, 560, 718, 243), (560, 203, 558, 718), (555, 719, 557, 202), (81, 349, 719, 555), (349, 40, 403, 719), (379, 720, 556, 111), (11, 241, 720, 379), (241, 81, 555, 720), (271, 721, 296, 42), (111, 556, 721, 271), (556, 202, 554, 721), (551, 722, 553, 201), (109, 377, 722, 551), (377, 15, 245, 722), (403, 723, 552, 135), (40, 269, 723, 403), (269, 109, 551, 723), (295, 724, 297, 56), (135, 552, 724, 295), (552, 201, 550, 724), (547, 725, 549, 200), (140, 408, 725, 547), (408, 57, 406, 725), (273, 726, 548, 113), (44, 300, 726, 273), (300, 140, 547, 726), (381, 727, 231, 20), (113, 548, 727, 381), (548, 200, 546, 727), (543, 728, 545, 199), (80, 348, 728, 543), (348, 39, 407, 728), (245, 729, 544, 85), (15, 240, 729, 245), (240, 80, 543, 729), (353, 730, 300, 44), (85, 544, 730, 353), (544, 199, 542, 730), (539, 731, 541, 198), (108, 376, 731, 539), (376, 16, 244, 731), (407, 732, 540, 139), (39, 268, 732, 407), (268, 108, 539, 732), (299, 733, 301, 57), (139, 540, 733, 299), (540, 198, 538, 733), (535, 734, 537, 197), (144, 412, 734, 535), (412, 58, 410, 734), (272, 735, 536, 112), (43, 304, 735, 272), (304, 144, 535, 735), (380, 736, 230, 19), (112, 536, 736, 380), (536, 197, 534, 736), (531, 737, 533, 196), (79, 347, 737, 531), (347, 38, 411, 737), (244, 738, 532, 84), (16, 239, 738, 244), (239, 79, 531, 738), (352, 739, 304, 43), (84, 532, 739, 352), (532, 196, 530, 739), (527, 740, 529, 195), (107, 375, 740, 527), (375, 12, 242, 740), (411, 741, 528, 143), (38, 267, 741, 411), (267, 107, 527, 741), (303, 742, 305, 58), (143, 528, 742, 303), (528, 195, 526, 742), (523, 743, 525, 194), (148, 416, 743, 523), (416, 59, 414, 743), (270, 744, 524, 110), (41, 308, 744, 270), (308, 148, 523, 744), (378, 745, 364, 17), (110, 524, 745, 378), (524, 194, 522, 745), (519, 746, 521, 193), (106, 266, 746, 519), (266, 37, 415, 746), (242, 747, 520, 82), (12, 374, 747, 242), (374, 106, 519, 747), (350, 748, 308, 41), (82, 520, 748, 350), (520, 193, 518, 748), (515, 749, 517, 192), (78, 238, 749, 515), (238, 11, 379, 749), (415, 750, 516, 147), (37, 346, 750, 415), (346, 78, 515, 750), (307, 751, 309, 59), (147, 516, 751, 307), (516, 192, 514, 751), (511, 752, 513, 191), (152, 420, 752, 511), (420, 60, 418, 752), (344, 753, 512, 76), (35, 312, 753, 344), (312, 152, 511, 753), (236, 754, 363, 10), (76, 512, 754, 236), (512, 191, 510, 754), (507, 755, 509, 190), (73, 341, 755, 507), (341, 32, 419, 755), (372, 756, 508, 104), (14, 233, 756, 372), (233, 73, 507, 756), (264, 757, 312, 35), (104, 508, 757, 264), (508, 190, 506, 757), (503, 758, 505, 189), (101, 369, 758, 503), (369, 19, 230, 758), (419, 759, 504, 151), (32, 261, 759, 419), (261, 101, 503, 759), (311, 760, 313, 60), (151, 504, 760, 311), (504, 189, 502, 760), (499, 761, 501, 188), (631, 663, 870, 871), (663, 422, 873, 870), (345, 762, 500, 77), (36, 316, 762, 345), (316, 156, 499, 762), (237, 763, 371, 13), (77, 500, 763, 237), (500, 188, 498, 763), (495, 764, 497, 187), (69, 337, 764, 495), (337, 28, 423, 764), (373, 765, 496, 105), (9, 229, 765, 373), (229, 69, 495, 765), (265, 766, 316, 36), (105, 496, 766, 265), (496, 187, 494, 766), (491, 767, 493, 186), (97, 365, 767, 491), (365, 18, 232, 767), (423, 768, 492, 155), (28, 257, 768, 423), (257, 97, 491, 768), (769, 490, 876, 868), (155, 492, 769, 315), (492, 186, 490, 769), (487, 770, 489, 185), (160, 428, 770, 487), (428, 62, 426, 770), (342, 771, 488, 74), (33, 320, 771, 342), (320, 160, 487, 771), (234, 772, 237, 13), (74, 488, 772, 234), (488, 185, 486, 772), (483, 773, 485, 184), (104, 264, 773, 483), (264, 35, 427, 773), (370, 774, 484, 102), (14, 372, 774, 370), (372, 104, 483, 774), (262, 775, 320, 33), (102, 484, 775, 262), (484, 184, 482, 775), (479, 776, 481, 183), (76, 236, 776, 479), (236, 10, 226, 776), (427, 777, 480, 159), (35, 344, 777, 427), (344, 76, 479, 777), (319, 778, 321, 62), (159, 480, 778, 319), (480, 183, 478, 778), (475, 779, 477, 182), (164, 432, 779, 475), (432, 63, 430, 779), (339, 780, 476, 71), (30, 324, 780, 339), (324, 164, 475, 780), (231, 781, 235, 20), (71, 476, 781, 231), (476, 182, 474, 781), (471, 782, 473, 181), (101, 261, 782, 471), (261, 32, 431, 782), (367, 783, 472, 99), (19, 369, 783, 367), (369, 101, 471, 783), (259, 784, 324, 30), (99, 472, 784, 259), (472, 181, 470, 784), (467, 785, 469, 180), (73, 233, 785, 467), (233, 14, 370, 785), (431, 786, 468, 163), (32, 341, 786, 431), (341, 73, 467, 786), (323, 787, 325, 63), (163, 468, 787, 323), (468, 180, 466, 787), (463, 788, 465, 179), (168, 436, 788, 463), (436, 64, 434, 788), (279, 789, 464, 119), (50, 328, 789, 279), (328, 168, 463, 789), (387, 790, 246, 22), (119, 464, 790, 387), (464, 179, 462, 790), (459, 791, 461, 178), (78, 346, 791, 459), (346, 37, 435, 791), (251, 792, 460, 91), (11, 238, 792, 251), (238, 78, 459, 792), (359, 793, 328, 50), (91, 460, 793, 359), (460, 178, 458, 793), (455, 794, 457, 177), (106, 374, 794, 455), (374, 12, 386, 794), (435, 795, 456, 167), (37, 266, 795, 435), (266, 106, 455, 795), (327, 796, 329, 64), (167, 456, 796, 327), (456, 177, 454, 796), (451, 797, 453, 176), (172, 440, 797, 451), (440, 65, 438, 797), (254, 798, 452, 94), (25, 332, 798, 254), (332, 172, 451, 798), (362, 799, 229, 9), (94, 452, 799, 362), (452, 176, 450, 799), (447, 800, 449, 175), (95, 255, 800, 447), (255, 26, 439, 800), (226, 801, 448, 66), (10, 363, 801, 226), (363, 95, 447, 801), (334, 802, 332, 25), (66, 448, 802, 334), (448, 175, 446, 802), (443, 803, 445, 174), (67, 227, 803, 443), (227, 17, 364, 803), (439, 804, 444, 171), (26, 335, 804, 439), (335, 67, 443, 804), (331, 805, 333, 65), (171, 444, 805, 331), (444, 174, 442, 805), (442, 806, 441, 173), (174, 445, 806, 442), (445, 96, 256, 806), (446, 807, 440, 172), (175, 449, 807, 446), (449, 171, 331, 807), (450, 808, 337, 69), (176, 453, 808, 450), (453, 170, 330, 808), (454, 809, 437, 169), (177, 457, 809, 454), (457, 118, 278, 809), (458, 810, 436, 168), (178, 461, 810, 458), (461, 167, 327, 810), (462, 811, 354, 86), (179, 465, 811, 462), (465, 166, 326, 811), (466, 812, 433, 165), (180, 469, 812, 466), (469, 102, 262, 812), (470, 813, 432, 164), (181, 473, 813, 470), (473, 163, 323, 813), (474, 814, 343, 75), (182, 477, 814, 474), (477, 162, 322, 814), (478, 815, 429, 161), (183, 481, 815, 478), (481, 66, 334, 815), (482, 816, 428, 160), (184, 485, 816, 482), (485, 159, 319, 816), (486, 817, 345, 77), (185, 489, 817, 486), (489, 158, 318, 817), (490, 818, 425, 157), (186, 493, 818, 490), (493, 72, 340, 818), (819, 315, 878, 867), (187, 497, 819, 494), (497, 155, 315, 819), (498, 820, 263, 103), (188, 501, 820, 498), (501, 154, 314, 820), (502, 821, 421, 153), (189, 505, 821, 502), (505, 70, 338, 821), (506, 822, 420, 152), (190, 509, 822, 506), (509, 151, 311, 822), (510, 823, 255, 95), (191, 513, 823, 510), (513, 150, 310, 823), (514, 824, 417, 149), (192, 517, 824, 514), (517, 111, 271, 824), (518, 825, 416, 148), (193, 521, 825, 518), (521, 147, 307, 825), (522, 826, 256, 96), (194, 525, 826, 522), (525, 146, 306, 826), (526, 827, 413, 145), (195, 529, 827, 526), (529, 82, 350, 827), (530, 828, 412, 144), (196, 533, 828, 530), (533, 143, 303, 828), (534, 829, 338, 70), (197, 537, 829, 534), (537, 142, 302, 829), (538, 830, 409, 141), (198, 541, 830, 538), (541, 84, 352, 830), (542, 831, 408, 140), (199, 545, 831, 542), (545, 139, 299, 831), (546, 832, 339, 71), (200, 549, 832, 546), (549, 138, 298, 832), (550, 833, 405, 137), (201, 553, 833, 550), (553, 85, 353, 833), (554, 834, 404, 136), (202, 557, 834, 554), (557, 135, 295, 834), (558, 835, 340, 72), (203, 561, 835, 558), (561, 134, 294, 835), (562, 836, 401, 133), (204, 565, 836, 562), (565, 91, 359, 836), (566, 837, 400, 132), (205, 569, 837, 566), (569, 131, 291, 837), (570, 838, 277, 117), (206, 573, 838, 570), (573, 130, 290, 838), (574, 839, 397, 129), (207, 577, 839, 574), (577, 121, 281, 839), (578, 840, 396, 128), (208, 581, 840, 578), (581, 127, 287, 840), (582, 841, 275, 115), (209, 585, 841, 582), (585, 126, 286, 841), (586, 842, 393, 125), (210, 589, 842, 586), (589, 92, 360, 842), (590, 843, 392, 124), (211, 593, 843, 590), (593, 123, 283, 843), (594, 844, 276, 116), (212, 597, 844, 594), (597, 122, 282, 844), (598, 845, 248, 88), (213, 601, 845, 598), (601, 120, 388, 845), (602, 846, 247, 87), (214, 605, 846, 602), (605, 93, 253, 846), (606, 847, 249, 89), (215, 609, 847, 606), (609, 119, 387, 847), (610, 848, 368, 100), (216, 613, 848, 610), (613, 113, 381, 848), (614, 849, 367, 99), (217, 617, 849, 614), (617, 112, 380, 849), (618, 850, 366, 98), (218, 621, 850, 618), (621, 110, 378, 850), (622, 851, 228, 68), (219, 625, 851, 622), (625, 83, 243, 851), (626, 852, 227, 67), (220, 629, 852, 626), (629, 98, 366, 852), (630, 853, 235, 75), (221, 633, 853, 630), (633, 100, 368, 853), (634, 854, 373, 105), (222, 637, 854, 634), (637, 94, 362, 854), (638, 855, 371, 103), (223, 641, 855, 638), (641, 74, 234, 855), (642, 856, 382, 114), (224, 645, 856, 642), (645, 90, 250, 856), (646, 857, 365, 97), (225, 649, 857, 646), (649, 68, 228, 857), (875, 871, 859, 879), (874, 867, 317, 61), (876, 875, 879, 865), (317, 424, 881, 866), (864, 865, 879, 863), (881, 863, 858, 862), (863, 879, 859, 858), (880, 866, 861, 860), (866, 881, 862, 861), (424, 864, 863, 881), (61, 317, 866, 880), (499, 156, 877, 872), (315, 769, 868, 878), (422, 761, 869, 873), (156, 494, 874, 877), (878, 868, 864, 424), (869, 872, 860, 861), (867, 878, 424, 317), (877, 874, 61, 880), (870, 873, 862, 858), (868, 876, 865, 864), (872, 877, 880, 860), (873, 869, 861, 862), (636, 489, 770, 660)])
me_cube_006.polygons.foreach_set('material_index', [1, 1, 1, 1, 0, 0, 0, 0, 0, 0, 0, 0, 0, 0, 0, 0, 0, 0, 0, 0, 0, 0, 0, 0, 0, 0, 0, 0, 0, 0, 0, 0, 0, 0, 0, 0, 0, 0, 0, 0, 0, 0, 0, 0, 0, 0, 0, 0, 0, 0, 0, 0, 0, 0, 0, 0, 0, 0, 0, 0, 0, 0, 0, 0, 0, 0, 0, 0, 0, 0, 0, 0, 0, 0, 0, 0, 0, 0, 0, 0, 0, 0, 0, 0, 0, 0, 0, 0, 0, 0, 0, 0, 0, 0, 0, 0, 0, 0, 0, 0, 0, 0, 0, 0, 0, 0, 0, 0, 0, 0, 0, 0, 0, 0, 0, 0, 0, 0, 0, 0, 0, 0, 0, 0, 0, 0, 0, 0, 0, 0, 0, 0, 0, 0, 0, 0, 0, 0, 0, 0, 0, 0, 0, 0, 0, 0, 0, 0, 0, 0, 0, 0, 0, 0, 0, 0, 0, 0, 0, 0, 0, 0, 0, 0, 0, 0, 0, 0, 0, 0, 0, 0, 0, 0, 0, 0, 0, 0, 0, 0, 0, 0, 0, 0, 0, 0, 0, 0, 0, 0, 0, 0, 0, 0, 0, 0, 0, 0, 0, 0, 0, 0, 0, 0, 0, 0, 0, 0, 0, 0, 0, 0, 0, 0, 0, 0, 0, 0, 0, 0, 0, 0, 0, 0, 0, 0, 0, 0, 0, 0, 0, 0, 0, 0, 0, 0, 0, 0, 0, 0, 0, 0, 0, 0, 0, 0, 0, 0, 0, 0, 0, 0, 0, 0, 0, 0, 0, 0, 0, 0, 0, 0, 0, 0, 0, 0, 0, 0, 0, 0, 0, 0, 0, 0, 0, 0, 0, 0, 0, 0, 0, 0, 0, 0, 0, 0, 0, 0, 0, 0, 0, 0, 0, 0, 0, 0, 0, 0, 0, 0, 0, 0, 0, 0, 0, 0, 0, 0, 0, 0, 0, 0, 0, 0, 0, 0, 0, 0, 0, 0, 0, 0, 0, 0, 0, 0, 0, 0, 0, 0, 0, 0, 0, 0, 0, 0, 0, 0, 0, 0, 0, 0, 0, 0, 0, 0, 0, 0, 0, 0, 0, 0, 0, 0, 0, 0, 0, 0, 0, 0, 0, 0, 0, 0, 0, 0, 0, 0, 0, 0, 0, 0, 0, 0, 0, 0, 0, 0, 0, 0, 0, 0, 0, 0, 0, 0, 0, 0, 0, 0, 0, 0, 0, 0, 0, 0, 0, 0, 0, 0, 0, 0, 0, 0, 0, 0, 0, 0, 0, 0, 0, 0, 0, 0, 0, 0, 0, 0, 0, 0, 0, 0, 0, 0, 0, 0, 0, 0, 0, 0, 0, 0, 0, 0, 0, 0, 0, 0, 0, 0, 0, 0, 0, 0, 0, 0, 0, 0, 0, 0, 0, 0, 0, 0, 0, 0, 0, 0, 0, 0, 0, 0, 0, 0, 0, 0, 0, 0, 0, 0, 0, 0, 0, 0, 0, 0, 0, 0, 0, 0, 0, 0, 0, 0, 0, 0, 0, 0, 0, 0, 0, 0, 0, 0, 0, 0, 0, 0, 0, 0, 0, 0, 0, 0, 0, 0, 0, 0, 0, 0, 0, 0, 0, 0, 0, 0, 0, 0, 0, 0, 0, 0, 0, 0, 0, 0, 0, 0, 0, 0, 0, 0, 0, 0, 0, 0, 0, 0, 0, 0, 0, 0, 0, 0, 0, 0, 0, 0, 0, 0, 0, 0, 0, 0, 0, 0, 0, 0, 0, 0, 0, 0, 0, 0, 0, 0, 0, 0, 0, 0, 0, 0, 0, 0, 0, 0, 0, 0, 0, 0, 0, 0, 0, 0, 0, 0, 0, 0, 0, 0, 0, 0, 0, 0, 0, 0, 0, 0, 0, 0, 0, 0, 0, 0, 0, 0, 0, 0, 0, 0, 0, 0, 0, 0, 0, 0, 0, 0, 0, 0, 0, 0, 0, 0, 0, 0, 0, 0, 0, 0, 0, 0, 0, 0, 0, 0, 0, 0, 0, 0, 0, 0, 0, 0, 0, 0, 0, 0, 0, 0, 0, 0, 0, 0, 0, 0, 0, 0, 0, 0, 0, 0, 0, 0, 0, 0, 0, 0, 0, 0, 0, 0, 0, 0, 0, 0, 0, 0, 0, 0, 0, 0, 0, 0, 0, 0, 0, 0, 0, 0, 0, 0, 0, 0, 0, 0, 0, 0, 0, 0, 0, 0, 0, 0, 0, 0, 0, 0, 0, 0, 0, 0, 0, 0, 0, 0, 0, 0, 0, 0, 0, 0, 0, 0, 0, 0, 0, 0, 0, 0, 0, 0, 0, 0, 0, 0, 0, 0, 0, 0, 0, 0, 0, 0, 0, 0, 0, 0, 0, 0, 0, 0, 0, 0, 0, 0, 0, 0, 0, 0, 0, 0, 0, 0, 0, 0, 0, 0, 0, 0, 0, 0, 0, 0, 0, 0, 0, 0, 0, 0, 0, 0, 0, 0, 0, 0, 0, 0, 0, 0, 0, 0, 0, 0, 0, 0, 0, 0, 0, 0, 0, 0, 0, 0, 0, 0, 0, 0, 0, 0, 0, 0, 0, 0, 0, 0, 0, 0, 0, 0, 0, 0, 0, 0, 0, 0, 0, 0, 0, 0, 0, 0, 0, 0, 0, 0, 0, 0, 0, 0, 0, 0, 0, 0, 0, 0, 0, 0, 0, 0, 0, 0, 0, 0, 0, 0, 0, 0, 0])
me_cube_006.materials.append(mat_pc_trim_002)
me_cube_006.materials.append(mat_monitor_glow_001)
me_cube_006.use_remesh_preserve_volume = False
me_cube_006.use_remesh_preserve_attributes = False
me_cube_006.use_mirror_vertex_groups = False
me_cube_006.update()

# ---- objects
ob_cube_004 = bpy.data.objects.new('Cube.004', me_cube_006)

# ---- transforms, parenting, visibility, modifiers, constraints
ob_cube_004.location = (0.9226, -0.07277, 3.193)
ob_cube_004.scale = (0.7568, 0.05988, 0.5194)
ob_cube_004.lineart.crease_threshold = 0.0

# ---- collection membership
col_collection_1.objects.link(ob_cube_004)

# ---- scene / render settings (as saved in the file)
scene.frame_start = 1; scene.frame_end = 250; scene.frame_set(1)
scene.render.engine = 'CYCLES'
scene.render.resolution_percentage = 50
scene.render.dither_intensity = 0.0
scene.cycles.use_denoising = False
scene.cycles.samples = 10
scene.cycles.sampling_pattern = 'TABULATED_SOBOL'
scene.cycles.light_sampling_threshold = 0.0
scene.cycles.use_adaptive_sampling = False
scene.cycles.use_light_tree = False
scene.cycles.blur_glossy = 0.0
scene.cycles.pixel_filter_type = 'GAUSSIAN'
scene.cycles.sample_clamp_indirect = 0.0
scene.view_settings.view_transform = 'Standard'
bpy.context.view_layer.update()

# ---- added for rendering (the .blend has no active camera): camera
cam_auto = bpy.data.cameras.new('AutoCamera')
cam_auto.lens = 50.0
cam_auto.sensor_width = 36.0
cam_auto.clip_end = 1000.0
ob_auto_camera = bpy.data.objects.new('AutoCamera', cam_auto)
scene.collection.objects.link(ob_auto_camera)
ob_auto_camera.location = (2.71932, -2.22661, 4.54493)
ob_auto_camera.rotation_euler = (1.09748, -7.21219e-08, 0.694738)
scene.camera = ob_auto_camera
bpy.context.view_layer.update()
